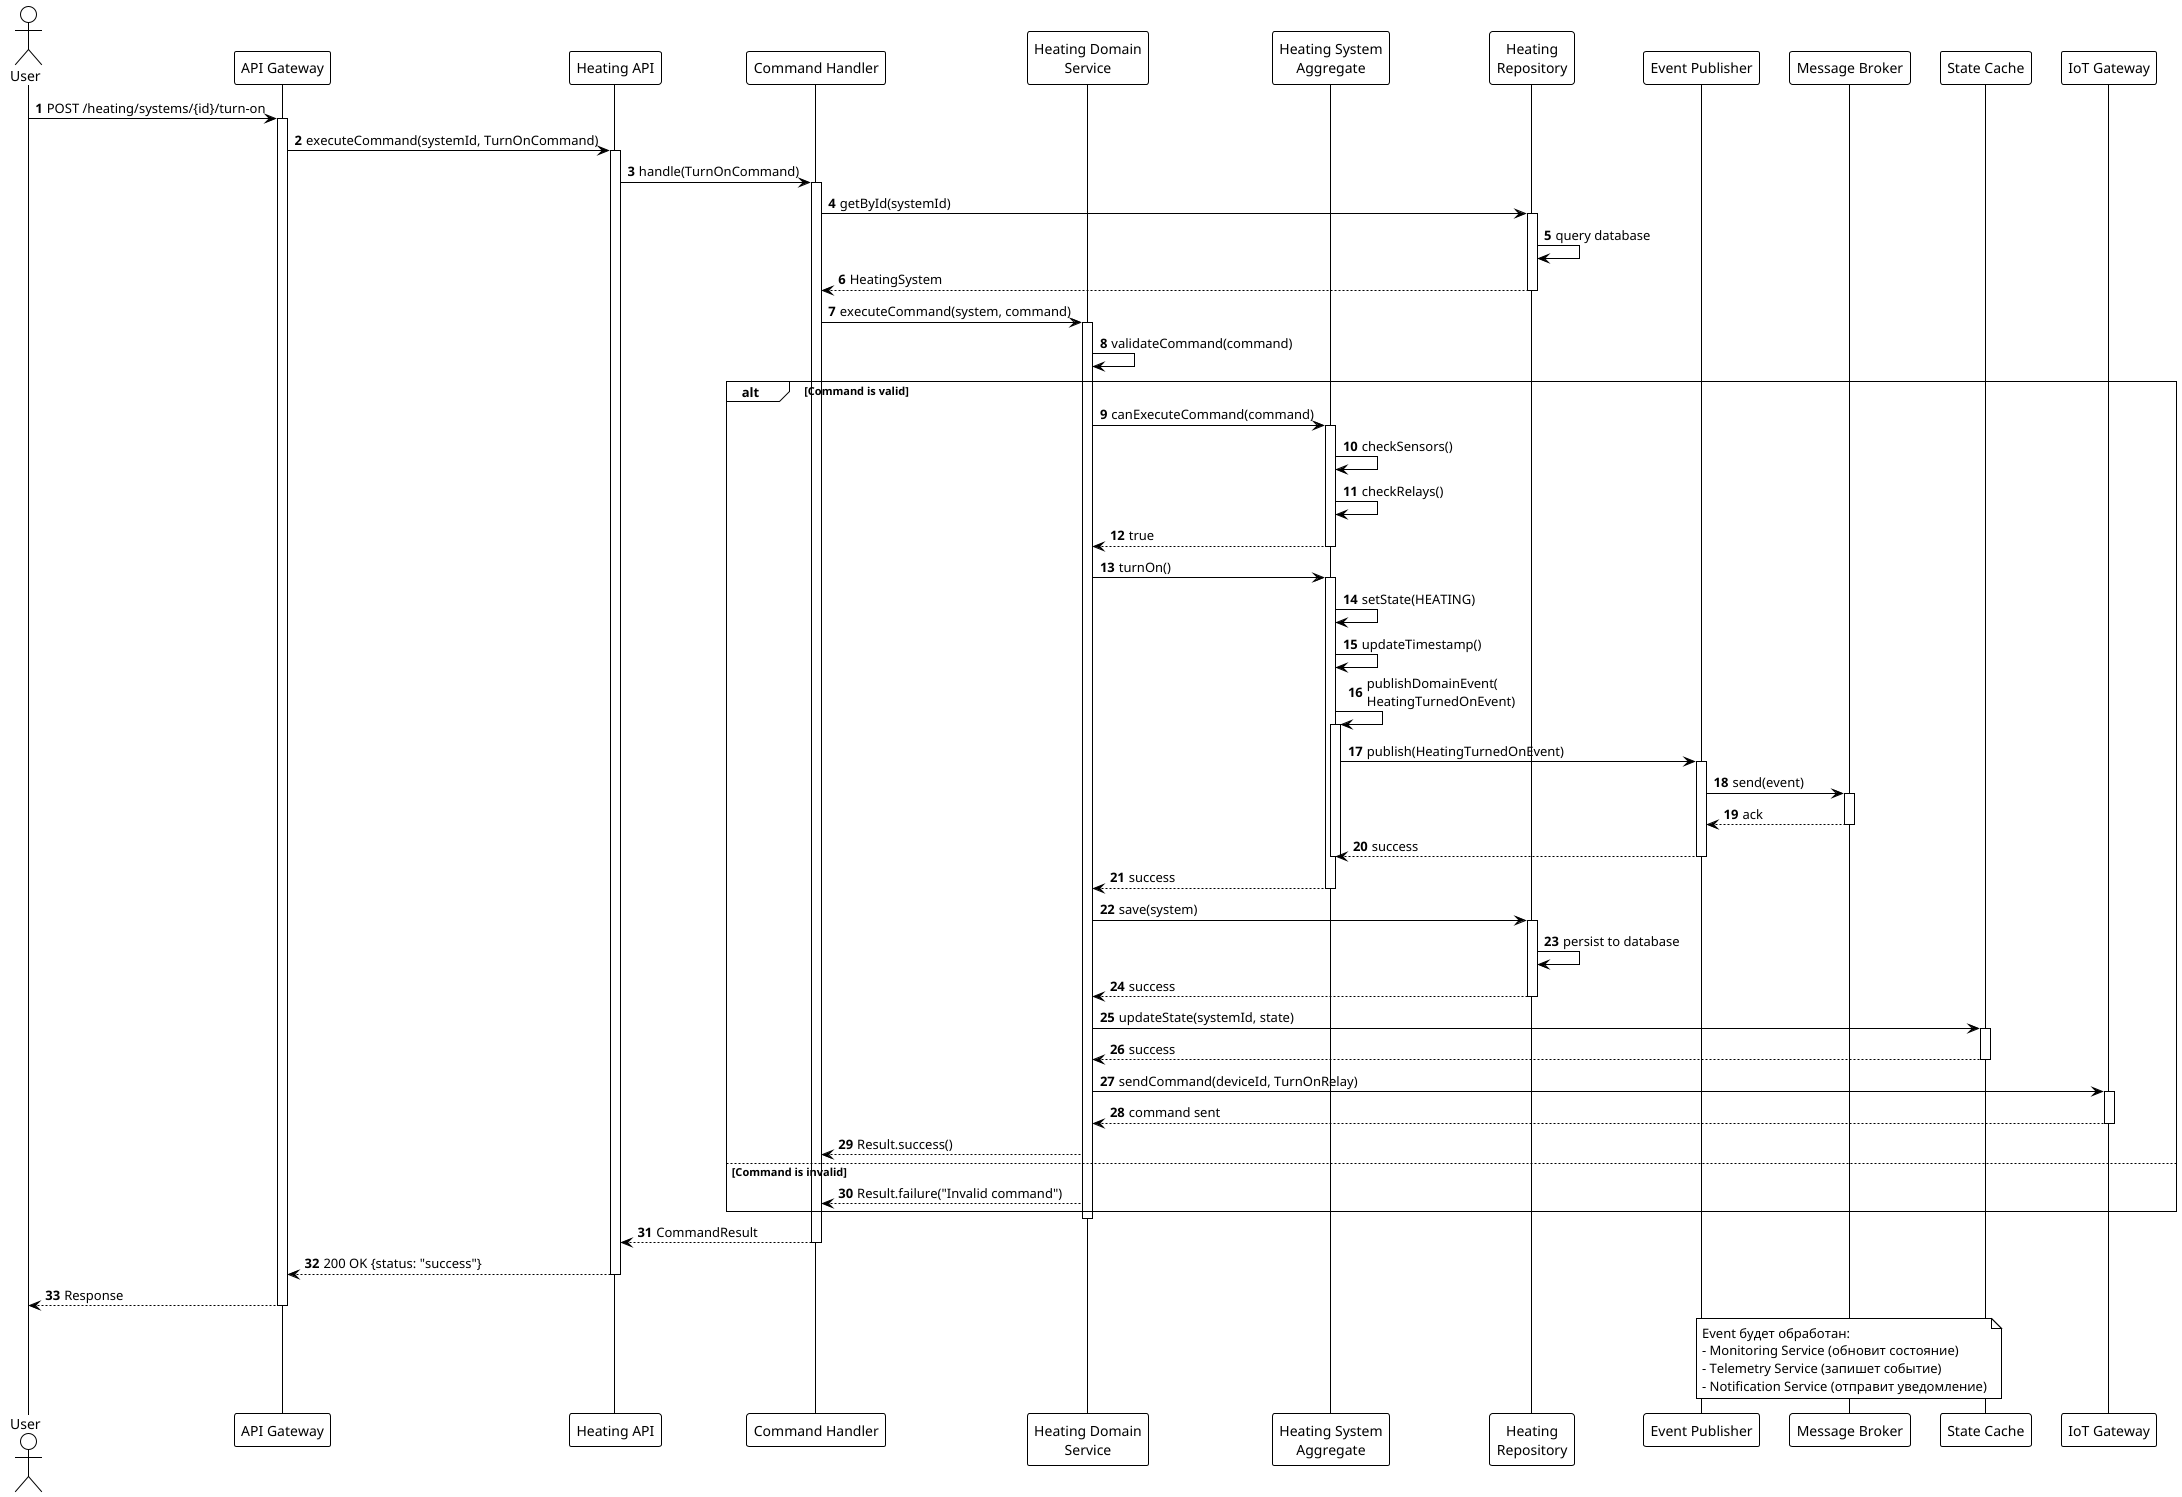

The diagram above was rendered by PlantUML. Its source (embedded in the PNG):
@startuml Heating_Command_Processing_Sequence
!theme plain
autonumber

actor User
participant "API Gateway" as Gateway
participant "Heating API" as API
participant "Command Handler" as Handler
participant "Heating Domain\nService" as DomainService
participant "Heating System\nAggregate" as Aggregate
participant "Heating\nRepository" as Repo
participant "Event Publisher" as EventPub
participant "Message Broker" as Broker
participant "State Cache" as Cache
participant "IoT Gateway" as IoT

User -> Gateway: POST /heating/systems/{id}/turn-on
activate Gateway

Gateway -> API: executeCommand(systemId, TurnOnCommand)
activate API

API -> Handler: handle(TurnOnCommand)
activate Handler

Handler -> Repo: getById(systemId)
activate Repo
Repo -> Repo: query database
Repo --> Handler: HeatingSystem
deactivate Repo

Handler -> DomainService: executeCommand(system, command)
activate DomainService

DomainService -> DomainService: validateCommand(command)

alt Command is valid
    DomainService -> Aggregate: canExecuteCommand(command)
    activate Aggregate

    Aggregate -> Aggregate: checkSensors()
    Aggregate -> Aggregate: checkRelays()
    Aggregate --> DomainService: true
    deactivate Aggregate

    DomainService -> Aggregate: turnOn()
    activate Aggregate

    Aggregate -> Aggregate: setState(HEATING)
    Aggregate -> Aggregate: updateTimestamp()

    Aggregate -> Aggregate: publishDomainEvent(\nHeatingTurnedOnEvent)
    activate Aggregate
    Aggregate -> EventPub: publish(HeatingTurnedOnEvent)
    activate EventPub
    EventPub -> Broker: send(event)
    activate Broker
    Broker --> EventPub: ack
    deactivate Broker
    EventPub --> Aggregate: success
    deactivate EventPub
    deactivate Aggregate

    Aggregate --> DomainService: success
    deactivate Aggregate

    DomainService -> Repo: save(system)
    activate Repo
    Repo -> Repo: persist to database
    Repo --> DomainService: success
    deactivate Repo

    DomainService -> Cache: updateState(systemId, state)
    activate Cache
    Cache --> DomainService: success
    deactivate Cache

    DomainService -> IoT: sendCommand(deviceId, TurnOnRelay)
    activate IoT
    IoT --> DomainService: command sent
    deactivate IoT

    DomainService --> Handler: Result.success()

else Command is invalid
    DomainService --> Handler: Result.failure("Invalid command")
end

deactivate DomainService

Handler --> API: CommandResult
deactivate Handler

API --> Gateway: 200 OK {status: "success"}
deactivate API

Gateway --> User: Response
deactivate Gateway

note over Broker
    Event будет обработан:
    - Monitoring Service (обновит состояние)
    - Telemetry Service (запишет событие)
    - Notification Service (отправит уведомление)
end note

@enduml